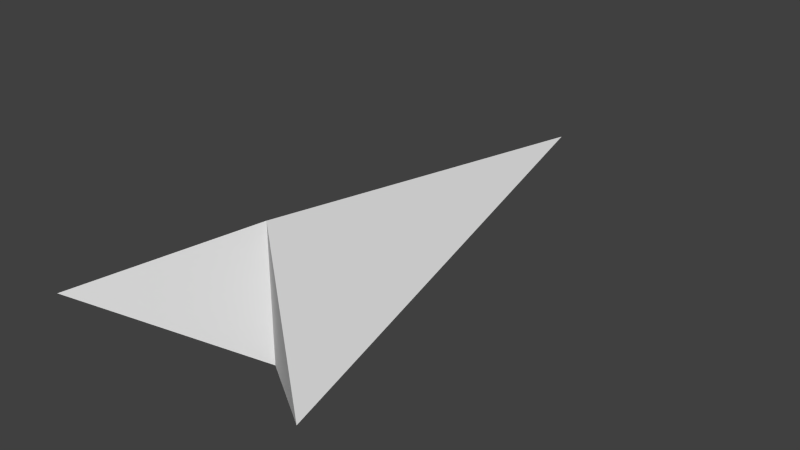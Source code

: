 # Source: fleet_marker_hit.blend  (saved by Blender 5.0.118; exported with 4.5.12 LTS)
import bpy
from mathutils import Matrix  # noqa: F401  (used for matrix-valued properties, if any)

bpy.ops.wm.read_factory_settings(use_empty=True)
scene = bpy.context.scene
scene.name = 'Scene'

# ---- collections
col_collection_1 = bpy.data.collections.new('Collection 1'); scene.collection.children.link(col_collection_1)

# ---- world
world_world = bpy.data.worlds.new('World'); scene.world = world_world
world_world.use_nodes = True; world_world.node_tree.nodes.clear()
_N = world_world.node_tree.nodes; _L = world_world.node_tree.links
n0 = _N.new('ShaderNodeOutputWorld'); n0.name = 'World Output'; n0.location = (280, 0)
n1 = _N.new('ShaderNodeBackground'); n1.name = 'Background'; n1.location = (0, 0)
n1.inputs[0].default_value = (0.05088, 0.05088, 0.05088, 1.0)
n2 = _N.new('NodeFrame'); n2.name = 'Frame'; n2.location = (0, 0)
n2.label = 'Versioning: Use Nodes was removed'
n2.width = 150
n0.parent = n2
n1.parent = n2
_L.new(n1.outputs[0], n0.inputs[0])
n0.is_active_output = True
world_world.color = (0.05088, 0.05088, 0.05088)
world_world.use_sun_shadow = False
world_world.sun_shadow_jitter_overblur = 0.0
world_world.cycles.sampling_method = 'NONE'
world_world.cycles.sample_map_resolution = 256

# ---- meshes
me_fleet_marker_data_001 = bpy.data.meshes.new('fleet_marker_data.001')
me_fleet_marker_data_001.from_pydata([(0.0, 0.5, 0.0), (-0.25, -0.5, 0.0), (0.25, -0.5, 0.0), (0.0, -0.3, 0.125), (0.0, -0.3, -0.125)], [], [(3, 2, 0), (3, 0, 1), (4, 0, 2), (4, 1, 0), (4, 2, 3), (3, 1, 4)])
me_fleet_marker_data_001.update()

# ---- objects
ob_start_object = bpy.data.objects.new('start_object', me_fleet_marker_data_001)

# ---- transforms, parenting, visibility, modifiers, constraints
ob_start_object.location = (0.0, 0.0, 0.0)

# ---- collection membership
scene.collection.objects.link(ob_start_object)

# ---- scene / render settings (as saved in the file)
scene.frame_start = 1; scene.frame_end = 250; scene.frame_set(1)
scene.render.engine = 'BLENDER_EEVEE_NEXT'
scene.render.image_settings.compression = 90
scene.render.resolution_percentage = 50
scene.render.dither_intensity = 0.0
scene.render.bake_type = 'DISPLACEMENT'
scene.render.bake_bias = 0.0
scene.render.bake_samples = 0
scene.cycles.use_denoising = False
scene.cycles.samples = 10
scene.cycles.sampling_pattern = 'TABULATED_SOBOL'
scene.cycles.light_sampling_threshold = 0.0
scene.cycles.use_adaptive_sampling = False
scene.cycles.use_light_tree = False
scene.cycles.blur_glossy = 0.0
scene.cycles.volume_bounces = 1
scene.cycles.pixel_filter_type = 'GAUSSIAN'
scene.cycles.sample_clamp_indirect = 0.0
scene.view_settings.view_transform = 'Standard'
bpy.context.view_layer.update()

# ---- added for rendering (the .blend has no active camera and no usable light): camera, sun
cam_auto = bpy.data.cameras.new('AutoCamera')
cam_auto.lens = 50.0
cam_auto.sensor_width = 36.0
cam_auto.clip_end = 1000.0
ob_auto_camera = bpy.data.objects.new('AutoCamera', cam_auto)
scene.collection.objects.link(ob_auto_camera)
ob_auto_camera.location = (1.05998, -1.27197, 0.847982)
ob_auto_camera.rotation_euler = (1.09748, -7.21219e-08, 0.694738)
scene.camera = ob_auto_camera
light_auto_sun = bpy.data.lights.new('AutoSun', 'SUN')
light_auto_sun.energy = 3.0
light_auto_sun.angle = 0.0523599
ob_auto_sun = bpy.data.objects.new('AutoSun', light_auto_sun)
scene.collection.objects.link(ob_auto_sun)
ob_auto_sun.rotation_euler = (0.872665, 0.174533, 0.523599)
bpy.context.view_layer.update()
